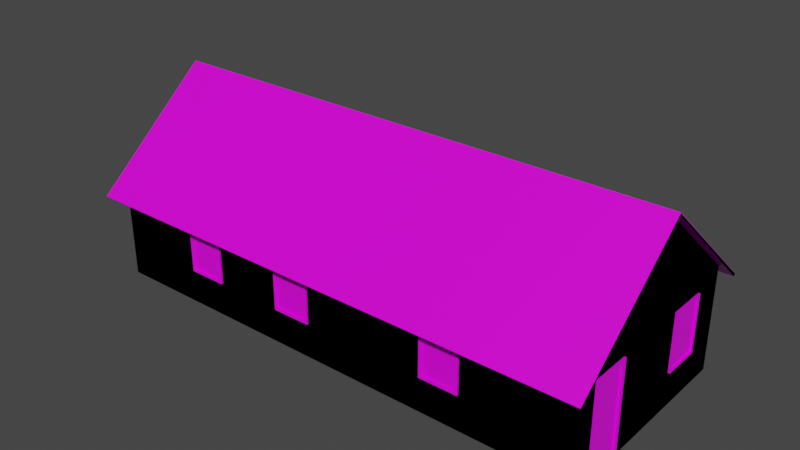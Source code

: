 # Source: 11_casa.blend  (saved by Blender 2.83.18; exported with 4.5.12 LTS)
import bpy
from mathutils import Matrix  # noqa: F401  (used for matrix-valued properties, if any)

bpy.ops.wm.read_factory_settings(use_empty=True)
scene = bpy.context.scene
scene.name = 'Scene'

# ---- collections
col_casa11_lod0 = bpy.data.collections.new('casa11_LOD0'); scene.collection.children.link(col_casa11_lod0)
col_casa11_lod1 = bpy.data.collections.new('casa11_LOD1'); scene.collection.children.link(col_casa11_lod1)

# ---- images (referenced by path relative to the original .blend; pixels are not part of the script)
import os
ASSET_DIR = os.environ.get("B2B_ASSET_DIR", "")  # directory of the original .blend (textures are referenced by path, not embedded)
HERE = os.path.dirname(os.path.abspath(__file__))  # packed textures are extracted next to this script under _unpacked/

def load_image(name, relpath, width, height, colorspace="sRGB"):
    """Load a texture the original file referenced (path relative to the .blend, or extracted next to this script)."""
    p = next((c for c in (os.path.join(HERE, relpath), os.path.join(ASSET_DIR, relpath)) if relpath and os.path.exists(c)), "")
    if p:
        img = bpy.data.images.load(p, check_existing=True)
        img.name = name
    else:  # same state as the original file: an image datablock whose file is absent (Cycles renders it pink)
        img = bpy.data.images.new(name, width, height)
        img.source = "FILE"
        img.filepath = "//" + (relpath or name)
    img.colorspace_settings.name = colorspace
    return img
img_ufvhai2lw_2k_albedo_jpg = load_image('ufvhai2lw_2K_Albedo.jpg', 'ufvhai2lw_2K_Albedo.jpg', 1024, 1024, 'sRGB')
img_ufumcirew_2k_albedo_jpg = load_image('ufumcirew_2K_Albedo.jpg', 'ufumcirew_2K_Albedo.jpg', 1024, 1024, 'sRGB')
img_ugiscdsew_2k_albedo_jpg = load_image('ugiscdsew_2K_Albedo.jpg', 'ugiscdsew_2K_Albedo.jpg', 1024, 1024, 'sRGB')
img_ufiiaayew_2k_albedo_png = load_image('ufiiaayew_2K_Albedo.png', 'ufiiaayew_2K_Albedo.png', 1024, 1024, 'sRGB')
img_portasejanelas_png = load_image('portasEJanelas.png', 'portasEJanelas.png', 1024, 1024, 'sRGB')
img_defaultmaterial_base_color_png = load_image('DefaultMaterial_Base_Color.png', 'DefaultMaterial_Base_Color.png', 1024, 1024, 'sRGB')

# ---- materials (node trees are filled in below, after node groups)
mat_paredes = bpy.data.materials.new('paredes')
mat_paredes.alpha_threshold = 0.0
mat_paredes.use_transparent_shadow = False
mat_paredes.line_color = (0.0, 0.0, 0.0, 1.0)
mat_madeira = bpy.data.materials.new('madeira')
mat_madeira.use_transparent_shadow = False
mat_portas_janelas = bpy.data.materials.new('portas_janelas')
mat_portas_janelas.use_transparent_shadow = False
mat_portas_janelas_001 = bpy.data.materials.new('portas_janelas.001')
mat_portas_janelas_001.use_transparent_shadow = False

# ---- material node trees
mat_paredes.use_nodes = True; mat_paredes.node_tree.nodes.clear()
_N = mat_paredes.node_tree.nodes; _L = mat_paredes.node_tree.links
n0 = _N.new('ShaderNodeOutputMaterial'); n0.name = 'Material Output'; n0.location = (300, 300)
n1 = _N.new('ShaderNodeBsdfPrincipled'); n1.name = 'Principled BSDF'; n1.location = (10, 300)
n1.distribution = 'GGX'
n1.subsurface_method = 'BURLEY'
n1.inputs[2].default_value = 0.4
n1.inputs[3].default_value = 1.45
n1.inputs[27].default_value = (0.0, 0.0, 0.0, 1.0)
n1.inputs[28].default_value = 1.0
n2 = _N.new('ShaderNodeTexImage'); n2.name = 'Image Texture'; n2.location = (-1257, -207)
n2.image = img_ufvhai2lw_2k_albedo_jpg
n3 = _N.new('ShaderNodeTexCoord'); n3.name = 'Texture Coordinate'; n3.location = (-2308, 26)
n4 = _N.new('ShaderNodeMapping'); n4.name = 'Mapping'; n4.location = (-1876, 78)
n4.width = 240
n4.inputs[3].default_value = (2.0, 2.0, 2.0)
n5 = _N.new('ShaderNodeTexImage'); n5.name = 'Image Texture.002'; n5.location = (-780, -215)
n5.image = img_ufumcirew_2k_albedo_jpg
n6 = _N.new('ShaderNodeMix'); n6.name = 'Mix'; n6.location = (-329, 78)
n6.data_type = 'RGBA'
n6.inputs[0].default_value = 0.8
n7 = _N.new('ShaderNodeTexImage'); n7.name = 'Image Texture.001'; n7.location = (-781, 134)
n7.image = img_ugiscdsew_2k_albedo_jpg
n8 = _N.new('ShaderNodeTexImage'); n8.name = 'Image Texture.003'; n8.location = (-890, 14)
n8.image = img_ufiiaayew_2k_albedo_png
_L.new(n1.outputs[0], n0.inputs[0])
_L.new(n3.outputs[2], n4.inputs[0])
_L.new(n4.outputs[0], n2.inputs[0])
_L.new(n5.outputs[0], n6.inputs[7])
_L.new(n7.outputs[0], n6.inputs[6])
_L.new(n8.outputs[0], n1.inputs[0])
n0.is_active_output = True
mat_madeira.use_nodes = True; mat_madeira.node_tree.nodes.clear()
_N = mat_madeira.node_tree.nodes; _L = mat_madeira.node_tree.links
n0 = _N.new('ShaderNodeBsdfPrincipled'); n0.name = 'Principled BSDF'; n0.location = (10, 300)
n0.distribution = 'GGX'
n0.subsurface_method = 'BURLEY'
n0.inputs[3].default_value = 1.45
n0.inputs[27].default_value = (0.0, 0.0, 0.0, 1.0)
n0.inputs[28].default_value = 1.0
n1 = _N.new('ShaderNodeOutputMaterial'); n1.name = 'Material Output'; n1.location = (300, 300)
_L.new(n0.outputs[0], n1.inputs[0])
n1.is_active_output = True
mat_portas_janelas.use_nodes = True; mat_portas_janelas.node_tree.nodes.clear()
_N = mat_portas_janelas.node_tree.nodes; _L = mat_portas_janelas.node_tree.links
n0 = _N.new('ShaderNodeOutputMaterial'); n0.name = 'Material Output'; n0.location = (300, 300)
n1 = _N.new('ShaderNodeBsdfPrincipled'); n1.name = 'Principled BSDF'; n1.location = (10, 300)
n1.distribution = 'GGX'
n1.subsurface_method = 'BURLEY'
n1.inputs[3].default_value = 1.45
n1.inputs[27].default_value = (0.0, 0.0, 0.0, 1.0)
n1.inputs[28].default_value = 1.0
n2 = _N.new('ShaderNodeTexImage'); n2.name = 'Image Texture'; n2.location = (-513, 316)
n2.image = img_portasejanelas_png
_L.new(n1.outputs[0], n0.inputs[0])
_L.new(n2.outputs[0], n1.inputs[0])
n0.is_active_output = True
mat_portas_janelas_001.use_nodes = True; mat_portas_janelas_001.node_tree.nodes.clear()
_N = mat_portas_janelas_001.node_tree.nodes; _L = mat_portas_janelas_001.node_tree.links
n0 = _N.new('ShaderNodeBsdfPrincipled'); n0.name = 'Principled BSDF'; n0.location = (10, 300)
n0.distribution = 'GGX'
n0.subsurface_method = 'BURLEY'
n0.inputs[3].default_value = 1.45
n0.inputs[27].default_value = (0.0, 0.0, 0.0, 1.0)
n0.inputs[28].default_value = 1.0
n1 = _N.new('ShaderNodeOutputMaterial'); n1.name = 'Material Output'; n1.location = (300, 300)
n2 = _N.new('ShaderNodeTexImage'); n2.name = 'Image Texture'; n2.location = (-422, 151)
n2.image = img_defaultmaterial_base_color_png
_L.new(n0.outputs[0], n1.inputs[0])
_L.new(n2.outputs[0], n0.inputs[0])
n1.is_active_output = True

# ---- world
world_world = bpy.data.worlds.new('World'); scene.world = world_world
world_world.use_nodes = True; world_world.node_tree.nodes.clear()
_N = world_world.node_tree.nodes; _L = world_world.node_tree.links
n0 = _N.new('ShaderNodeOutputWorld'); n0.name = 'World Output'; n0.location = (300, 300)
n1 = _N.new('ShaderNodeBackground'); n1.name = 'Background'; n1.location = (10, 300)
n1.inputs[0].default_value = (0.05088, 0.05088, 0.05088, 1.0)
_L.new(n1.outputs[0], n0.inputs[0])
n0.is_active_output = True
world_world.color = (0.05088, 0.05088, 0.05088)
world_world.use_sun_shadow = False
world_world.sun_shadow_jitter_overblur = 0.0

# ---- meshes
me_11_casa_lod0 = bpy.data.meshes.new('11_casa-LOD0')
me_11_casa_lod0.from_pydata([(-4.731, -1.609, 0.0), (-4.731, -1.609, 2.0), (-4.731, 2.391, 0.0), (-4.731, 2.391, 2.0), (5.269, -1.609, 0.0), (5.269, -1.609, 2.0), (5.269, 2.391, 0.0), (5.269, 2.391, 2.0), (-4.731, 0.3912, 3.7), (5.269, 0.3912, 3.7), (-4.731, 1.863, 0.0), (-4.731, 1.008, -1.414e-09), (-4.731, 1.863, 1.795), (-4.731, 1.008, 1.795), (-4.731, -0.06892, 1.785), (-2.195, 2.391, 1.795), (-4.731, -0.8316, 1.785), (-1.433, 2.391, 1.795), (-1.827, 2.391, 0.0), (-2.195, 2.391, 0.678), (-4.731, -0.06892, 0.6679), (-4.731, -0.8316, 0.6679), (-4.731, -0.2367, 2.0), (-4.731, 1.422, 2.0), (5.269, -1.366, 0.0), (-1.433, 2.391, 0.678), (5.269, -1.366, 1.795), (5.269, -0.5923, 0.0), (5.269, -0.5923, 1.795), (5.269, 0.9689, 1.795), (5.269, 0.9689, 0.678), (5.269, 1.732, 1.795), (5.269, 1.732, 0.678), (5.269, 1.247, 2.0), (5.269, -0.8314, 2.0), (-1.814, 2.391, 2.0), (-2.58, -1.609, 0.0), (-2.58, -1.609, 2.0), (-2.961, -1.609, 1.795), (-0.07726, -1.609, 0.678), (-2.961, -1.609, 0.678), (-2.198, -1.609, 0.678), (-2.198, -1.609, 1.795), (-0.84, -1.609, 1.795), (-0.4586, -1.609, 2.0), (2.712, -1.609, 2.0), (-0.07726, -1.609, 1.795), (3.093, -1.609, 1.795), (2.331, -1.609, 1.795), (-0.4586, -1.609, 0.0), (2.712, -1.609, 0.0), (-0.84, -1.609, 0.678), (3.093, -1.609, 0.678), (2.331, -1.609, 0.678), (-4.643, -0.1265, 0.7319), (-4.643, -0.774, 0.7319), (-4.643, -0.1265, 1.721), (-4.768, -0.1265, 0.7319), (-4.768, -0.774, 0.7319), (-4.768, -0.1265, 1.721), (-4.768, -0.06892, 0.6679), (-4.768, -0.8316, 0.6679), (-4.768, -0.06892, 1.785), (-4.731, -0.06892, 0.6679), (-4.731, -0.8316, 0.6679), (-4.731, -0.06892, 1.785), (-4.731, -0.8316, 1.785), (-4.768, -0.8316, 1.785), (-4.768, -0.774, 1.721), (-4.643, -0.774, 1.721), (-2.903, -1.521, 0.742), (-2.256, -1.521, 0.742), (-2.903, -1.521, 1.731), (-2.903, -1.646, 0.742), (-2.256, -1.646, 0.742), (-2.903, -1.646, 1.731), (-2.961, -1.646, 0.678), (-2.198, -1.646, 0.678), (-2.961, -1.646, 1.795), (-2.961, -1.609, 0.678), (-2.198, -1.609, 0.678), (-2.961, -1.609, 1.795), (-2.198, -1.609, 1.795), (-2.198, -1.646, 1.795), (-2.256, -1.646, 1.731), (-2.256, -1.521, 1.731), (5.182, 1.026, 0.742), (5.182, 1.674, 0.742), (5.182, 1.026, 1.731), (5.306, 1.026, 0.742), (5.306, 1.674, 0.742), (5.306, 1.026, 1.731), (5.306, 0.9689, 0.678), (5.306, 1.732, 0.678), (5.306, 0.9689, 1.795), (5.269, 0.9689, 0.678), (5.269, 1.732, 0.678), (5.269, 0.9689, 1.795), (5.269, 1.732, 1.795), (5.306, 1.732, 1.795), (5.306, 1.674, 1.731), (5.182, 1.674, 1.731), (-1.49, 2.304, 0.742), (-2.138, 2.304, 0.742), (-1.49, 2.304, 1.731), (-1.49, 2.428, 0.742), (-2.138, 2.428, 0.742), (-1.49, 2.428, 1.731), (-1.433, 2.428, 0.678), (-2.195, 2.428, 0.678), (-1.433, 2.428, 1.795), (-1.433, 2.391, 0.678), (-2.195, 2.391, 0.678), (-1.433, 2.391, 1.795), (-2.195, 2.391, 1.795), (-2.195, 2.428, 1.795), (-2.138, 2.428, 1.731), (-2.138, 2.304, 1.731), (-0.7824, -1.521, 0.742), (-0.1348, -1.521, 0.742), (-0.7824, -1.521, 1.731), (-0.7824, -1.646, 0.742), (-0.1348, -1.646, 0.742), (-0.7824, -1.646, 1.731), (-0.84, -1.646, 0.678), (-0.07726, -1.646, 0.678), (-0.84, -1.646, 1.795), (-0.84, -1.609, 0.678), (-0.07726, -1.609, 0.678), (-0.84, -1.609, 1.795), (-0.07726, -1.609, 1.795), (-0.07726, -1.646, 1.795), (-0.1348, -1.646, 1.731), (-0.1348, -1.521, 1.731), (2.388, -1.521, 0.742), (3.036, -1.521, 0.742), (2.388, -1.521, 1.731), (2.388, -1.646, 0.742), (3.036, -1.646, 0.742), (2.388, -1.646, 1.731), (2.331, -1.646, 0.678), (3.093, -1.646, 0.678), (2.331, -1.646, 1.795), (2.331, -1.609, 0.678), (3.093, -1.609, 0.678), (2.331, -1.609, 1.795), (3.093, -1.609, 1.795), (3.093, -1.646, 1.795), (3.036, -1.646, 1.731), (3.036, -1.521, 1.731), (-4.731, 1.863, 0.0), (-4.731, 1.863, 1.795), (-4.77, 1.863, 0.0), (-4.77, 1.863, 1.795), (-4.77, 1.777, 0.0), (-4.77, 1.777, 1.708), (-4.643, 1.777, 0.0), (-4.643, 1.777, 1.708), (-4.643, 1.094, 0.0), (-4.643, 1.094, 1.708), (-4.77, 1.094, 0.0), (-4.77, 1.094, 1.708), (-4.77, 1.008, 0.0), (-4.731, 1.008, 0.0), (-4.77, 1.008, 1.795), (-4.731, 1.008, 1.795), (5.269, -1.366, 0.0), (5.269, -1.366, 1.795), (5.308, -1.366, 0.0), (5.308, -1.366, 1.795), (5.308, -1.28, 0.0), (5.308, -1.28, 1.708), (5.182, -1.28, 0.0), (5.182, -1.28, 1.708), (5.182, -0.6786, 0.0), (5.182, -0.6786, 1.708), (5.308, -0.6786, 0.0), (5.308, -0.6786, 1.708), (5.308, -0.5923, 0.0), (5.269, -0.5923, 0.0), (5.308, -0.5923, 1.795), (5.269, -0.5923, 1.795), (-4.869, 2.777, 1.737), (5.408, 2.777, 1.737), (-4.869, -1.994, 1.737), (5.408, -1.994, 1.737), (-4.869, 0.3912, 3.764), (5.408, 0.3912, 3.764), (-4.869, 2.745, 1.699), (5.408, 2.745, 1.699), (-4.869, -1.963, 1.699), (5.408, -1.963, 1.699), (-4.869, 0.3912, 3.7), (5.408, 0.3912, 3.7)], [], [(3, 35, 15), (9, 5, 34), (38, 37, 1), (26, 34, 5), (12, 13, 23), (12, 23, 3), (8, 23, 22), (0, 1, 16, 21), (30, 29, 28, 27), (10, 12, 3, 2), (40, 38, 1, 0), (2, 3, 15, 19), (0, 21, 20, 11), (20, 14, 13, 11), (16, 22, 14), (2, 19, 18), (25, 17, 7, 6), (1, 22, 16), (1, 8, 22), (23, 8, 3), (13, 14, 22, 23), (24, 26, 5, 4), (15, 35, 17), (6, 7, 31, 32), (31, 33, 29), (29, 33, 34, 28), (7, 33, 31), (7, 9, 33), (33, 9, 34), (28, 34, 26), (17, 35, 7), (42, 37, 38), (4, 5, 47, 52), (49, 39, 51), (36, 41, 40), (37, 42, 43, 44), (41, 36, 49, 51), (50, 4, 52), (46, 44, 43), (44, 46, 48, 45), (45, 48, 47), (39, 49, 50, 53), (46, 39, 53, 48), (5, 45, 47), (42, 41, 51, 43), (36, 40, 0), (52, 53, 50), (27, 6, 32, 30), (18, 19, 25), (25, 6, 18), (56, 54, 55, 69), (57, 58, 55, 54), (59, 57, 54, 56), (58, 57, 60, 61), (57, 59, 62, 60), (64, 61, 60, 63), (60, 62, 65, 63), (67, 66, 65, 62), (64, 66, 67, 61), (68, 58, 61, 67), (59, 68, 67, 62), (58, 68, 69, 55), (68, 59, 56, 69), (72, 70, 71, 85), (73, 74, 71, 70), (75, 73, 70, 72), (74, 73, 76, 77), (73, 75, 78, 76), (80, 77, 76, 79), (76, 78, 81, 79), (83, 82, 81, 78), (80, 82, 83, 77), (84, 74, 77, 83), (75, 84, 83, 78), (74, 84, 85, 71), (84, 75, 72, 85), (88, 86, 87, 101), (89, 90, 87, 86), (91, 89, 86, 88), (90, 89, 92, 93), (89, 91, 94, 92), (96, 93, 92, 95), (92, 94, 97, 95), (99, 98, 97, 94), (96, 98, 99, 93), (100, 90, 93, 99), (91, 100, 99, 94), (90, 100, 101, 87), (100, 91, 88, 101), (104, 102, 103, 117), (105, 106, 103, 102), (107, 105, 102, 104), (106, 105, 108, 109), (105, 107, 110, 108), (112, 109, 108, 111), (108, 110, 113, 111), (115, 114, 113, 110), (112, 114, 115, 109), (116, 106, 109, 115), (107, 116, 115, 110), (106, 116, 117, 103), (116, 107, 104, 117), (120, 118, 119, 133), (121, 122, 119, 118), (123, 121, 118, 120), (122, 121, 124, 125), (121, 123, 126, 124), (128, 125, 124, 127), (124, 126, 129, 127), (131, 130, 129, 126), (128, 130, 131, 125), (132, 122, 125, 131), (123, 132, 131, 126), (122, 132, 133, 119), (132, 123, 120, 133), (136, 134, 135, 149), (137, 138, 135, 134), (139, 137, 134, 136), (138, 137, 140, 141), (137, 139, 142, 140), (144, 141, 140, 143), (140, 142, 145, 143), (147, 146, 145, 142), (144, 146, 147, 141), (148, 138, 141, 147), (139, 148, 147, 142), (138, 148, 149, 135), (148, 139, 136, 149), (152, 153, 151, 150), (154, 155, 153, 152), (155, 154, 156, 157), (158, 159, 157, 156), (160, 161, 159, 158), (161, 160, 162, 164), (163, 165, 164, 162), (164, 165, 151, 153), (155, 161, 164, 153), (161, 155, 157, 159), (168, 169, 167, 166), (170, 171, 169, 168), (171, 170, 172, 173), (174, 175, 173, 172), (176, 177, 175, 174), (177, 176, 178, 180), (179, 181, 180, 178), (180, 181, 167, 169), (171, 177, 180, 169), (177, 171, 173, 175), (183, 182, 186, 187), (185, 187, 186, 184), (189, 193, 192, 188), (191, 190, 192, 193), (186, 182, 188, 192), (182, 183, 189, 188), (183, 187, 193, 189), (184, 186, 192, 190), (185, 184, 190, 191), (187, 185, 191, 193)])
me_11_casa_lod0.polygons.foreach_set('material_index', [0, 0, 0, 0, 0, 0, 0, 0, 0, 0, 0, 0, 0, 0, 0, 0, 0, 0, 0, 0, 0, 0, 0, 0, 0, 0, 0, 0, 0, 0, 0, 0, 0, 0, 0, 0, 0, 0, 0, 0, 0, 0, 0, 0, 0, 0, 0, 0, 0, 0, 3, 3, 3, 3, 3, 3, 3, 3, 3, 3, 3, 3, 3, 3, 3, 3, 3, 3, 3, 3, 3, 3, 3, 3, 3, 3, 3, 3, 3, 3, 3, 3, 3, 3, 3, 3, 3, 3, 3, 3, 3, 3, 3, 3, 3, 3, 3, 3, 3, 3, 3, 3, 3, 3, 3, 3, 3, 3, 3, 3, 3, 3, 3, 3, 3, 3, 3, 3, 3, 3, 3, 3, 3, 3, 3, 3, 3, 3, 3, 3, 3, 3, 3, 3, 3, 3, 3, 3, 3, 3, 3, 3, 3, 3, 3, 3, 3, 3, 0, 0, 0, 0, 0, 0, 0, 0, 0, 0])
_uv = me_11_casa_lod0.uv_layers.new(name='UVMap')
_uv.uv.foreach_set('vector', [4.959, 0.992, 3.513, 0.992, 3.702, 0.8902, 0.5373, 0.9938, 0.0001038, 0.5373, 0.2089, 0.5373, 4.09, 0.1023, 3.9, 0.0002224, 4.969, 0.0002227, 0.06536, 0.4821, 0.2089, 0.5373, 0.0001038, 0.5373, 0.1415, 0.4805, 0.3817, 0.4805, 0.2596, 0.5354, 0.1415, 0.4805, 0.2596, 0.5354, 0.0001034, 0.5354, 0.5354, 0.9905, 0.2596, 0.5354, 0.7035, 0.5354, 1.071, 0.000103, 1.071, 0.5354, 0.8628, 0.4778, 0.8628, 0.1789, 0.6924, 0.1822, 0.6924, 0.4821, 0.2731, 0.4821, 0.2731, 0.0001034, 0.1415, 0.0001033, 0.1415, 0.4805, 0.0001034, 0.5354, 0.000103, 0.0001034, 4.09, 0.6571, 4.09, 0.1023, 4.969, 0.0002227, 4.969, 0.994, 4.959, 0.000223, 4.959, 0.992, 3.702, 0.8902, 3.702, 0.3365, 1.071, 0.000103, 0.8628, 0.1789, 0.6586, 0.1789, 0.3817, 0.000103, 0.6586, 0.1789, 0.6586, 0.4778, 0.3817, 0.4805, 0.3817, 0.000103, 0.8628, 0.4778, 0.7035, 0.5354, 0.6586, 0.4778, 4.959, 0.000223, 3.702, 0.3365, 3.519, 0.0002218, 3.324, 0.3365, 3.324, 0.8902, 0.0002218, 0.992, 0.0002224, 0.0002236, 1.071, 0.5354, 0.7035, 0.5354, 0.8628, 0.4778, 1.071, 0.5354, 0.5354, 0.9905, 0.7035, 0.5354, 0.2596, 0.5354, 0.5354, 0.9905, 0.0001034, 0.5354, 0.3817, 0.4805, 0.6586, 0.4778, 0.7035, 0.5354, 0.2596, 0.5354, 0.06536, 0.0001038, 0.06536, 0.4821, 0.0001038, 0.5373, 0.0001033, 0.0001038, 3.702, 0.8902, 3.513, 0.992, 3.324, 0.8902, 1.074, 0.0001033, 1.074, 0.5373, 0.8972, 0.4821, 0.8972, 0.1822, 0.8972, 0.4821, 0.7671, 0.5373, 0.6924, 0.4821, 0.6924, 0.4821, 0.7671, 0.5373, 0.2089, 0.5373, 0.2731, 0.4821, 1.074, 0.5373, 0.7671, 0.5373, 0.8972, 0.4821, 1.074, 0.5373, 0.5373, 0.9938, 0.7671, 0.5373, 0.7671, 0.5373, 0.5373, 0.9938, 0.2089, 0.5373, 0.2731, 0.4821, 0.2089, 0.5373, 0.06536, 0.4821, 3.324, 0.8902, 3.513, 0.992, 0.0002218, 0.992, 3.711, 0.1023, 3.9, 0.0002224, 4.09, 0.1023, 0.0002231, 0.994, 0.0002222, 0.0002225, 1.081, 0.1023, 1.081, 0.6571, 2.846, 0.994, 2.657, 0.6571, 3.036, 0.6571, 3.9, 0.994, 3.711, 0.6571, 4.09, 0.6571, 3.9, 0.0002224, 3.711, 0.1023, 3.036, 0.1023, 2.846, 0.0002222, 3.711, 0.6571, 3.9, 0.994, 2.846, 0.994, 3.036, 0.6571, 1.271, 0.994, 0.0002231, 0.994, 1.081, 0.6571, 2.657, 0.1023, 2.846, 0.0002222, 3.036, 0.1023, 2.846, 0.0002222, 2.657, 0.1023, 1.46, 0.1023, 1.271, 0.0002222, 1.271, 0.0002222, 1.46, 0.1023, 1.081, 0.1023, 2.657, 0.6571, 2.846, 0.994, 1.271, 0.994, 1.46, 0.6571, 2.657, 0.1023, 2.657, 0.6571, 1.46, 0.6571, 1.46, 0.1023, 0.0002222, 0.0002225, 1.271, 0.0002222, 1.081, 0.1023, 3.711, 0.1023, 3.711, 0.6571, 3.036, 0.6571, 3.036, 0.1023, 3.9, 0.994, 4.09, 0.6571, 4.969, 0.994, 1.081, 0.6571, 1.46, 0.6571, 1.271, 0.994, 0.2731, 0.0001034, 1.074, 0.0001033, 0.8972, 0.1822, 0.6924, 0.1822, 3.519, 0.0002218, 3.702, 0.3365, 3.324, 0.3365, 3.324, 0.3365, 0.0002224, 0.0002236, 3.519, 0.0002218, 0.499, 0.6951, 0.499, 0.4619, 0.6562, 0.4619, 0.6562, 0.6951, 0.7891, 0.7894, 0.7891, 0.8681, 0.7788, 0.8681, 0.7788, 0.7894, 0.7319, 0.83, 0.6848, 0.83, 0.6848, 0.8197, 0.7319, 0.8197, 0.4761, 0.718, 0.4761, 0.7967, 0.4714, 0.8015, 0.4714, 0.7132, 0.4761, 0.7967, 0.544, 0.7967, 0.5487, 0.8015, 0.4714, 0.8015, 0.461, 0.7132, 0.4714, 0.7132, 0.4714, 0.8015, 0.461, 0.8015, 0.4714, 0.8015, 0.5487, 0.8015, 0.5487, 0.8118, 0.4714, 0.8118, 0.5487, 0.7132, 0.5591, 0.7132, 0.5591, 0.8015, 0.5487, 0.8015, 0.4714, 0.7029, 0.5487, 0.7029, 0.5487, 0.7132, 0.4714, 0.7132, 0.544, 0.718, 0.4761, 0.718, 0.4714, 0.7132, 0.5487, 0.7132, 0.544, 0.7967, 0.544, 0.718, 0.5487, 0.7132, 0.5487, 0.8015, 0.5671, 0.83, 0.5199, 0.83, 0.5199, 0.8197, 0.5671, 0.8197, 0.544, 0.718, 0.544, 0.7967, 0.5336, 0.7967, 0.5336, 0.718, 0.499, 0.6951, 0.499, 0.4619, 0.6562, 0.4619, 0.6562, 0.6951, 0.7891, 0.7894, 0.7891, 0.8681, 0.7788, 0.8681, 0.7788, 0.7894, 0.7319, 0.83, 0.6848, 0.83, 0.6848, 0.8197, 0.7319, 0.8197, 0.4761, 0.718, 0.4761, 0.7967, 0.4714, 0.8015, 0.4714, 0.7132, 0.4761, 0.7967, 0.544, 0.7967, 0.5487, 0.8015, 0.4714, 0.8015, 0.461, 0.7132, 0.4714, 0.7132, 0.4714, 0.8015, 0.461, 0.8015, 0.4714, 0.8015, 0.5487, 0.8015, 0.5487, 0.8118, 0.4714, 0.8118, 0.5487, 0.7132, 0.5591, 0.7132, 0.5591, 0.8015, 0.5487, 0.8015, 0.4714, 0.7029, 0.5487, 0.7029, 0.5487, 0.7132, 0.4714, 0.7132, 0.544, 0.718, 0.4761, 0.718, 0.4714, 0.7132, 0.5487, 0.7132, 0.544, 0.7967, 0.544, 0.718, 0.5487, 0.7132, 0.5487, 0.8015, 0.5671, 0.83, 0.5199, 0.83, 0.5199, 0.8197, 0.5671, 0.8197, 0.544, 0.718, 0.544, 0.7967, 0.5336, 0.7967, 0.5336, 0.718, 0.499, 0.6951, 0.499, 0.4619, 0.6562, 0.4619, 0.6562, 0.6951, 0.7891, 0.7894, 0.7891, 0.8681, 0.7788, 0.8681, 0.7788, 0.7894, 0.7319, 0.83, 0.6848, 0.83, 0.6848, 0.8197, 0.7319, 0.8197, 0.4761, 0.718, 0.4761, 0.7967, 0.4714, 0.8015, 0.4714, 0.7132, 0.4761, 0.7967, 0.544, 0.7967, 0.5487, 0.8015, 0.4714, 0.8015, 0.461, 0.7132, 0.4714, 0.7132, 0.4714, 0.8015, 0.461, 0.8015, 0.4714, 0.8015, 0.5487, 0.8015, 0.5487, 0.8118, 0.4714, 0.8118, 0.5487, 0.7132, 0.5591, 0.7132, 0.5591, 0.8015, 0.5487, 0.8015, 0.4714, 0.7029, 0.5487, 0.7029, 0.5487, 0.7132, 0.4714, 0.7132, 0.544, 0.718, 0.4761, 0.718, 0.4714, 0.7132, 0.5487, 0.7132, 0.544, 0.7967, 0.544, 0.718, 0.5487, 0.7132, 0.5487, 0.8015, 0.5671, 0.83, 0.5199, 0.83, 0.5199, 0.8197, 0.5671, 0.8197, 0.544, 0.718, 0.544, 0.7967, 0.5336, 0.7967, 0.5336, 0.718, 0.499, 0.6951, 0.499, 0.4619, 0.6562, 0.4619, 0.6562, 0.6951, 0.7891, 0.7894, 0.7891, 0.8681, 0.7788, 0.8681, 0.7788, 0.7894, 0.7319, 0.83, 0.6848, 0.83, 0.6848, 0.8197, 0.7319, 0.8197, 0.4761, 0.718, 0.4761, 0.7967, 0.4714, 0.8015, 0.4714, 0.7132, 0.4761, 0.7967, 0.544, 0.7967, 0.5487, 0.8015, 0.4714, 0.8015, 0.461, 0.7132, 0.4714, 0.7132, 0.4714, 0.8015, 0.461, 0.8015, 0.4714, 0.8015, 0.5487, 0.8015, 0.5487, 0.8118, 0.4714, 0.8118, 0.5487, 0.7132, 0.5591, 0.7132, 0.5591, 0.8015, 0.5487, 0.8015, 0.4714, 0.7029, 0.5487, 0.7029, 0.5487, 0.7132, 0.4714, 0.7132, 0.544, 0.718, 0.4761, 0.718, 0.4714, 0.7132, 0.5487, 0.7132, 0.544, 0.7967, 0.544, 0.718, 0.5487, 0.7132, 0.5487, 0.8015, 0.5671, 0.83, 0.5199, 0.83, 0.5199, 0.8197, 0.5671, 0.8197, 0.544, 0.718, 0.544, 0.7967, 0.5336, 0.7967, 0.5336, 0.718, 0.1689, 0.6951, 0.1689, 0.4619, 0.3261, 0.4619, 0.3261, 0.6951, 0.8073, 0.7029, 0.8073, 0.7816, 0.797, 0.7816, 0.797, 0.7029, 0.8371, 0.4321, 0.79, 0.4321, 0.79, 0.4217, 0.8371, 0.4217, 0.8051, 0.3201, 0.8051, 0.3987, 0.8003, 0.4035, 0.8003, 0.3153, 0.8051, 0.3987, 0.8729, 0.3987, 0.8777, 0.4035, 0.8003, 0.4035, 0.79, 0.3153, 0.8003, 0.3153, 0.8003, 0.4035, 0.79, 0.4035, 0.8003, 0.4035, 0.8777, 0.4035, 0.8777, 0.4139, 0.8003, 0.4139, 0.8777, 0.3153, 0.8881, 0.3153, 0.8881, 0.4035, 0.8777, 0.4035, 0.8003, 0.3049, 0.8777, 0.3049, 0.8777, 0.3153, 0.8003, 0.3153, 0.8729, 0.3201, 0.8051, 0.3201, 0.8003, 0.3153, 0.8777, 0.3153, 0.8729, 0.3987, 0.8729, 0.3201, 0.8777, 0.3153, 0.8777, 0.4035, 0.622, 0.83, 0.5749, 0.83, 0.5749, 0.8197, 0.622, 0.8197, 0.8729, 0.3201, 0.8729, 0.3987, 0.8626, 0.3987, 0.8626, 0.3201, 0.1689, 0.6951, 0.1689, 0.4619, 0.3261, 0.4619, 0.3261, 0.6951, 0.8073, 0.7029, 0.8073, 0.7816, 0.797, 0.7816, 0.797, 0.7029, 0.8371, 0.4321, 0.79, 0.4321, 0.79, 0.4217, 0.8371, 0.4217, 0.8051, 0.3201, 0.8051, 0.3987, 0.8003, 0.4035, 0.8003, 0.3153, 0.8051, 0.3987, 0.8729, 0.3987, 0.8777, 0.4035, 0.8003, 0.4035, 0.79, 0.3153, 0.8003, 0.3153, 0.8003, 0.4035, 0.79, 0.4035, 0.8003, 0.4035, 0.8777, 0.4035, 0.8777, 0.4139, 0.8003, 0.4139, 0.8777, 0.3153, 0.8881, 0.3153, 0.8881, 0.4035, 0.8777, 0.4035, 0.8003, 0.3049, 0.8777, 0.3049, 0.8777, 0.3153, 0.8003, 0.3153, 0.8729, 0.3201, 0.8051, 0.3201, 0.8003, 0.3153, 0.8777, 0.3153, 0.8729, 0.3987, 0.8729, 0.3201, 0.8777, 0.3153, 0.8777, 0.4035, 0.622, 0.83, 0.5749, 0.83, 0.5749, 0.8197, 0.622, 0.8197, 0.8729, 0.3201, 0.8729, 0.3987, 0.8626, 0.3987, 0.8626, 0.3201, 0.1302, 0.7029, 0.1302, 0.9858, 0.121, 0.9858, 0.121, 0.7029, 0.1366, 0.7029, 0.1366, 0.9787, 0.1302, 0.9858, 0.1302, 0.7029, 0.1366, 0.9787, 0.1366, 0.7029, 0.1459, 0.7029, 0.1459, 0.9787, 0.7821, 0.4541, 0.7821, 0.003913, 0.6328, 0.003913, 0.6328, 0.4541, 0.2146, 0.7029, 0.2146, 0.9787, 0.2053, 0.9787, 0.2053, 0.7029, 0.2146, 0.9787, 0.2146, 0.7029, 0.2209, 0.7029, 0.2209, 0.9858, 0.2302, 0.7029, 0.2302, 0.9858, 0.2209, 0.9858, 0.2209, 0.7029, 0.2209, 0.9858, 0.2209, 0.9961, 0.1302, 0.9961, 0.1302, 0.9858, 0.1366, 0.9787, 0.2146, 0.9787, 0.2209, 0.9858, 0.1302, 0.9858, 0.2146, 0.9787, 0.1366, 0.9787, 0.1366, 0.9684, 0.2146, 0.9684, 0.1302, 0.7029, 0.1302, 0.9858, 0.121, 0.9858, 0.121, 0.7029, 0.1366, 0.7029, 0.1366, 0.9787, 0.1302, 0.9858, 0.1302, 0.7029, 0.1366, 0.9787, 0.1366, 0.7029, 0.1459, 0.7029, 0.1459, 0.9787, 0.7821, 0.4541, 0.7821, 0.003913, 0.6328, 0.003913, 0.6328, 0.4541, 0.2146, 0.7029, 0.2146, 0.9787, 0.2053, 0.9787, 0.2053, 0.7029, 0.2146, 0.9787, 0.2146, 0.7029, 0.2209, 0.7029, 0.2209, 0.9858, 0.2302, 0.7029, 0.2302, 0.9858, 0.2209, 0.9858, 0.2209, 0.7029, 0.2209, 0.9858, 0.2209, 0.9961, 0.1302, 0.9961, 0.1302, 0.9858, 0.1366, 0.9787, 0.2146, 0.9787, 0.2209, 0.9858, 0.1302, 0.9858, 0.2146, 0.9787, 0.1366, 0.9787, 0.1366, 0.9684, 0.2146, 0.9684, 1.0, 0.6145, 0.0, 0.6145, 0.0, 0.3855, 1.0, 0.3855, 1.0, 0.6145, 1.0, 0.3855, 0.0, 0.3855, 0.0, 0.6145, 1.0, 0.6145, 1.0, 0.3855, 0.0, 0.3855, 0.0, 0.6145, 1.0, 0.6145, 0.0, 0.6145, 0.0, 0.3855, 1.0, 0.3855, 0.0, 0.3855, 0.0, 0.6145, 0.0, 0.6145, 0.0, 0.3855, 0.0, 0.6145, 1.0, 0.6145, 1.0, 0.6145, 0.0, 0.6145, 1.0, 0.6145, 1.0, 0.3855, 1.0, 0.3855, 1.0, 0.6145, 0.0, 0.6145, 0.0, 0.3855, 0.0, 0.3855, 0.0, 0.6145, 1.0, 0.6145, 0.0, 0.6145, 0.0, 0.6145, 1.0, 0.6145, 1.0, 0.3855, 1.0, 0.6145, 1.0, 0.6145, 1.0, 0.3855])
me_11_casa_lod0.materials.append(mat_paredes)
me_11_casa_lod0.materials.append(mat_madeira)
me_11_casa_lod0.materials.append(mat_portas_janelas)
me_11_casa_lod0.materials.append(mat_portas_janelas_001)
me_11_casa_lod0.use_remesh_fix_poles = True
me_11_casa_lod0.use_remesh_preserve_attributes = False
me_11_casa_lod0.use_mirror_vertex_groups = False
me_11_casa_lod0.update()
me_11_casa_lod1_001 = bpy.data.meshes.new('11_casa-LOD1.001')
me_11_casa_lod1_001.from_pydata([(-4.731, -1.609, 0.0), (-4.731, -1.609, 2.0), (-4.731, 2.391, 0.0), (-4.731, 2.391, 2.0), (5.269, -1.609, 0.0), (5.269, -1.609, 2.0), (5.269, 2.391, 0.0), (5.269, 2.391, 2.0), (-4.731, 0.3912, 3.7), (5.269, 0.3912, 3.7), (5.408, 0.3912, 3.701), (5.408, -1.963, 1.699), (-4.869, -1.963, 1.699), (-4.869, 0.3911, 3.7), (5.408, 2.745, 1.699), (-4.869, 2.745, 1.699), (-4.869, 0.3908, 3.756), (5.408, 0.3909, 3.756), (5.408, -1.994, 1.737), (-4.869, -1.994, 1.737), (5.408, 2.776, 1.736), (-4.869, 2.776, 1.736)], [], [(1, 8, 3), (4, 6, 7, 5), (0, 4, 5, 1), (2, 3, 7, 6), (5, 7, 9), (2, 0, 1, 3), (5, 9, 10, 11), (17, 16, 19, 18), (20, 21, 16, 17), (1, 5, 11, 12), (9, 7, 14, 10), (10, 14, 20, 17), (15, 13, 16, 21), (11, 10, 17, 18), (12, 11, 18, 19), (14, 15, 21, 20), (13, 12, 19, 16), (7, 3, 15, 14), (3, 8, 13, 15), (8, 1, 12, 13)])
_uv = me_11_casa_lod1_001.uv_layers.new(name='UVMap')
_uv.uv.foreach_set('vector', [0.3545, 0.9488, 0.2429, 0.8159, 0.3545, 0.683, 0.2429, 0.683, 0.2429, 0.9488, 0.1116, 0.9488, 0.1116, 0.683, 0.8157, 0.6646, 0.8157, 6.559e-05, 0.9047, 0.0, 0.9047, 0.6645, 0.9937, 0.6646, 0.9047, 0.6645, 0.9047, 0.0, 0.9937, 1.993e-05, 0.1116, 0.683, 0.1116, 0.9488, 0.0, 0.8159, 0.4857, 0.683, 0.4857, 0.9488, 0.3545, 0.9488, 0.3545, 0.683, 0.5826, 0.009211, 0.4104, 0.009211, 0.4104, 3.486e-06, 0.613, 0.0, 0.4104, 3.391e-06, 0.4104, 0.683, 0.2052, 0.683, 0.2052, 0.0, 0.2052, 0.0, 0.2052, 0.683, 1.452e-05, 0.683, 0.0, 3.454e-06, 0.5826, 0.6738, 0.5826, 0.009211, 0.613, 0.0, 0.613, 0.683, 0.8157, 0.009212, 0.6435, 0.009211, 0.613, 0.0, 0.8157, 4.278e-06, 0.8193, 0.8231, 0.9507, 0.9796, 0.9483, 0.9817, 0.8157, 0.8231, 0.8157, 0.6851, 0.6843, 0.8415, 0.6807, 0.8415, 0.8133, 0.683, 0.9507, 0.6667, 0.8193, 0.8231, 0.8157, 0.8231, 0.9483, 0.6646, 0.9968, 0.0, 0.9968, 0.683, 0.9937, 0.683, 0.9937, 1.901e-07, 1.0, 2.218e-07, 1.0, 0.683, 0.9968, 0.683, 0.9968, 0.0, 0.6843, 0.8415, 0.8157, 0.9979, 0.8132, 1.0, 0.6807, 0.8415, 0.6435, 0.009211, 0.6435, 0.6738, 0.6131, 0.683, 0.613, 0.0, 0.6435, 0.6738, 0.8157, 0.6738, 0.8157, 0.683, 0.6131, 0.683, 0.4104, 0.6738, 0.5826, 0.6738, 0.613, 0.683, 0.4104, 0.683])
me_11_casa_lod1_001.materials.append(mat_paredes)
me_11_casa_lod1_001.materials.append(mat_madeira)
me_11_casa_lod1_001.materials.append(mat_portas_janelas)
me_11_casa_lod1_001.use_remesh_fix_poles = True
me_11_casa_lod1_001.use_remesh_preserve_attributes = False
me_11_casa_lod1_001.use_mirror_vertex_groups = False
me_11_casa_lod1_001.update()

# ---- objects
ob_11_casa_lod0 = bpy.data.objects.new('11_casa-LOD0', me_11_casa_lod0)
ob_11_casa_lod1 = bpy.data.objects.new('11_casa-LOD1', me_11_casa_lod1_001)

# ---- transforms, parenting, visibility, modifiers, constraints
ob_11_casa_lod0.location = (0.0, 0.0, 0.0)
ob_11_casa_lod0.delta_location = (-0.2692, -0.3912, 1.0)
ob_11_casa_lod0.lineart.crease_threshold = 0.0
ob_11_casa_lod1.location = (0.0, 0.0, 0.0)
ob_11_casa_lod1.delta_location = (-0.2692, -0.3912, 1.0)
ob_11_casa_lod1.lineart.crease_threshold = 0.0

# ---- collection membership
col_casa11_lod0.objects.link(ob_11_casa_lod0)
col_casa11_lod1.objects.link(ob_11_casa_lod1)

# ---- scene / render settings (as saved in the file)
scene.frame_start = 1; scene.frame_end = 250; scene.frame_set(1)
scene.render.engine = 'BLENDER_EEVEE_NEXT'
scene.cycles.use_denoising = False
scene.cycles.samples = 128
scene.cycles.sampling_pattern = 'TABULATED_SOBOL'
scene.cycles.use_adaptive_sampling = False
scene.cycles.use_light_tree = False
scene.view_settings.view_transform = 'Filmic'
bpy.context.view_layer.update()

# ---- added for rendering (the .blend has no active camera and no usable light): camera, sun
cam_auto = bpy.data.cameras.new('AutoCamera')
cam_auto.lens = 50.0
cam_auto.sensor_width = 36.0
cam_auto.clip_end = 1000.0
ob_auto_camera = bpy.data.objects.new('AutoCamera', cam_auto)
scene.collection.objects.link(ob_auto_camera)
ob_auto_camera.location = (11.0469, -13.2563, 11.7197)
ob_auto_camera.rotation_euler = (1.09748, -7.21219e-08, 0.694738)
scene.camera = ob_auto_camera
light_auto_sun = bpy.data.lights.new('AutoSun', 'SUN')
light_auto_sun.energy = 3.0
light_auto_sun.angle = 0.0523599
ob_auto_sun = bpy.data.objects.new('AutoSun', light_auto_sun)
scene.collection.objects.link(ob_auto_sun)
ob_auto_sun.rotation_euler = (0.872665, 0.174533, 0.523599)
bpy.context.view_layer.update()
